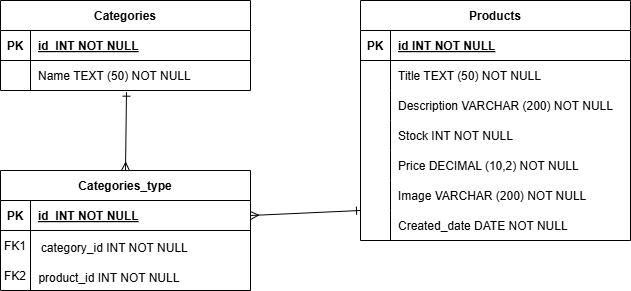

The diagram above was exported from draw.io. Its source (the exported page's mxGraphModel, read from the mxfile embedded in the PNG):
<mxGraphModel dx="788" dy="417" grid="1" gridSize="10" guides="1" tooltips="1" connect="1" arrows="1" fold="1" page="1" pageScale="1" pageWidth="850" pageHeight="1100" math="0" shadow="0" extFonts="Permanent Marker^https://fonts.googleapis.com/css?family=Permanent+Marker">
  <root>
    <mxCell id="0" />
    <mxCell id="1" parent="0" />
    <mxCell id="C-vyLk0tnHw3VtMMgP7b-2" value="Products" style="shape=table;startSize=30;container=1;collapsible=1;childLayout=tableLayout;fixedRows=1;rowLines=0;fontStyle=1;align=center;resizeLast=1;" parent="1" vertex="1">
      <mxGeometry x="400" y="120" width="270" height="240" as="geometry" />
    </mxCell>
    <mxCell id="C-vyLk0tnHw3VtMMgP7b-3" value="" style="shape=partialRectangle;collapsible=0;dropTarget=0;pointerEvents=0;fillColor=none;points=[[0,0.5],[1,0.5]];portConstraint=eastwest;top=0;left=0;right=0;bottom=1;" parent="C-vyLk0tnHw3VtMMgP7b-2" vertex="1">
      <mxGeometry y="30" width="270" height="30" as="geometry" />
    </mxCell>
    <mxCell id="C-vyLk0tnHw3VtMMgP7b-4" value="PK" style="shape=partialRectangle;overflow=hidden;connectable=0;fillColor=none;top=0;left=0;bottom=0;right=0;fontStyle=1;" parent="C-vyLk0tnHw3VtMMgP7b-3" vertex="1">
      <mxGeometry width="30" height="30" as="geometry">
        <mxRectangle width="30" height="30" as="alternateBounds" />
      </mxGeometry>
    </mxCell>
    <mxCell id="C-vyLk0tnHw3VtMMgP7b-5" value="id INT NOT NULL " style="shape=partialRectangle;overflow=hidden;connectable=0;fillColor=none;top=0;left=0;bottom=0;right=0;align=left;spacingLeft=6;fontStyle=5;" parent="C-vyLk0tnHw3VtMMgP7b-3" vertex="1">
      <mxGeometry x="30" width="240" height="30" as="geometry">
        <mxRectangle width="240" height="30" as="alternateBounds" />
      </mxGeometry>
    </mxCell>
    <mxCell id="C-vyLk0tnHw3VtMMgP7b-6" value="" style="shape=partialRectangle;collapsible=0;dropTarget=0;pointerEvents=0;fillColor=none;points=[[0,0.5],[1,0.5]];portConstraint=eastwest;top=0;left=0;right=0;bottom=0;" parent="C-vyLk0tnHw3VtMMgP7b-2" vertex="1">
      <mxGeometry y="60" width="270" height="30" as="geometry" />
    </mxCell>
    <mxCell id="C-vyLk0tnHw3VtMMgP7b-7" value="" style="shape=partialRectangle;overflow=hidden;connectable=0;fillColor=none;top=0;left=0;bottom=0;right=0;" parent="C-vyLk0tnHw3VtMMgP7b-6" vertex="1">
      <mxGeometry width="30" height="30" as="geometry">
        <mxRectangle width="30" height="30" as="alternateBounds" />
      </mxGeometry>
    </mxCell>
    <mxCell id="C-vyLk0tnHw3VtMMgP7b-8" value="Title TEXT (50) NOT NULL" style="shape=partialRectangle;overflow=hidden;connectable=0;fillColor=none;top=0;left=0;bottom=0;right=0;align=left;spacingLeft=6;" parent="C-vyLk0tnHw3VtMMgP7b-6" vertex="1">
      <mxGeometry x="30" width="240" height="30" as="geometry">
        <mxRectangle width="240" height="30" as="alternateBounds" />
      </mxGeometry>
    </mxCell>
    <mxCell id="C-vyLk0tnHw3VtMMgP7b-9" value="" style="shape=partialRectangle;collapsible=0;dropTarget=0;pointerEvents=0;fillColor=none;points=[[0,0.5],[1,0.5]];portConstraint=eastwest;top=0;left=0;right=0;bottom=0;" parent="C-vyLk0tnHw3VtMMgP7b-2" vertex="1">
      <mxGeometry y="90" width="270" height="30" as="geometry" />
    </mxCell>
    <mxCell id="C-vyLk0tnHw3VtMMgP7b-10" value="" style="shape=partialRectangle;overflow=hidden;connectable=0;fillColor=none;top=0;left=0;bottom=0;right=0;" parent="C-vyLk0tnHw3VtMMgP7b-9" vertex="1">
      <mxGeometry width="30" height="30" as="geometry">
        <mxRectangle width="30" height="30" as="alternateBounds" />
      </mxGeometry>
    </mxCell>
    <mxCell id="C-vyLk0tnHw3VtMMgP7b-11" value="Description VARCHAR (200) NOT NULL" style="shape=partialRectangle;overflow=hidden;connectable=0;fillColor=none;top=0;left=0;bottom=0;right=0;align=left;spacingLeft=6;" parent="C-vyLk0tnHw3VtMMgP7b-9" vertex="1">
      <mxGeometry x="30" width="240" height="30" as="geometry">
        <mxRectangle width="240" height="30" as="alternateBounds" />
      </mxGeometry>
    </mxCell>
    <mxCell id="uFk1dkANoAIWOVRmlQ3v-47" value="" style="shape=partialRectangle;collapsible=0;dropTarget=0;pointerEvents=0;fillColor=none;points=[[0,0.5],[1,0.5]];portConstraint=eastwest;top=0;left=0;right=0;bottom=0;" parent="C-vyLk0tnHw3VtMMgP7b-2" vertex="1">
      <mxGeometry y="120" width="270" height="30" as="geometry" />
    </mxCell>
    <mxCell id="uFk1dkANoAIWOVRmlQ3v-48" value="" style="shape=partialRectangle;overflow=hidden;connectable=0;fillColor=none;top=0;left=0;bottom=0;right=0;" parent="uFk1dkANoAIWOVRmlQ3v-47" vertex="1">
      <mxGeometry width="30" height="30" as="geometry">
        <mxRectangle width="30" height="30" as="alternateBounds" />
      </mxGeometry>
    </mxCell>
    <mxCell id="uFk1dkANoAIWOVRmlQ3v-49" value="Stock INT NOT NULL" style="shape=partialRectangle;overflow=hidden;connectable=0;fillColor=none;top=0;left=0;bottom=0;right=0;align=left;spacingLeft=6;" parent="uFk1dkANoAIWOVRmlQ3v-47" vertex="1">
      <mxGeometry x="30" width="240" height="30" as="geometry">
        <mxRectangle width="240" height="30" as="alternateBounds" />
      </mxGeometry>
    </mxCell>
    <mxCell id="uFk1dkANoAIWOVRmlQ3v-50" value="" style="shape=partialRectangle;collapsible=0;dropTarget=0;pointerEvents=0;fillColor=none;points=[[0,0.5],[1,0.5]];portConstraint=eastwest;top=0;left=0;right=0;bottom=0;" parent="C-vyLk0tnHw3VtMMgP7b-2" vertex="1">
      <mxGeometry y="150" width="270" height="30" as="geometry" />
    </mxCell>
    <mxCell id="uFk1dkANoAIWOVRmlQ3v-51" value="" style="shape=partialRectangle;overflow=hidden;connectable=0;fillColor=none;top=0;left=0;bottom=0;right=0;" parent="uFk1dkANoAIWOVRmlQ3v-50" vertex="1">
      <mxGeometry width="30" height="30" as="geometry">
        <mxRectangle width="30" height="30" as="alternateBounds" />
      </mxGeometry>
    </mxCell>
    <mxCell id="uFk1dkANoAIWOVRmlQ3v-52" value="Price DECIMAL (10,2) NOT NULL" style="shape=partialRectangle;overflow=hidden;connectable=0;fillColor=none;top=0;left=0;bottom=0;right=0;align=left;spacingLeft=6;" parent="uFk1dkANoAIWOVRmlQ3v-50" vertex="1">
      <mxGeometry x="30" width="240" height="30" as="geometry">
        <mxRectangle width="240" height="30" as="alternateBounds" />
      </mxGeometry>
    </mxCell>
    <mxCell id="uFk1dkANoAIWOVRmlQ3v-53" value="" style="shape=partialRectangle;collapsible=0;dropTarget=0;pointerEvents=0;fillColor=none;points=[[0,0.5],[1,0.5]];portConstraint=eastwest;top=0;left=0;right=0;bottom=0;" parent="C-vyLk0tnHw3VtMMgP7b-2" vertex="1">
      <mxGeometry y="180" width="270" height="30" as="geometry" />
    </mxCell>
    <mxCell id="uFk1dkANoAIWOVRmlQ3v-54" value="" style="shape=partialRectangle;overflow=hidden;connectable=0;fillColor=none;top=0;left=0;bottom=0;right=0;" parent="uFk1dkANoAIWOVRmlQ3v-53" vertex="1">
      <mxGeometry width="30" height="30" as="geometry">
        <mxRectangle width="30" height="30" as="alternateBounds" />
      </mxGeometry>
    </mxCell>
    <mxCell id="uFk1dkANoAIWOVRmlQ3v-55" value="Image VARCHAR (200) NOT NULL" style="shape=partialRectangle;overflow=hidden;connectable=0;fillColor=none;top=0;left=0;bottom=0;right=0;align=left;spacingLeft=6;" parent="uFk1dkANoAIWOVRmlQ3v-53" vertex="1">
      <mxGeometry x="30" width="240" height="30" as="geometry">
        <mxRectangle width="240" height="30" as="alternateBounds" />
      </mxGeometry>
    </mxCell>
    <mxCell id="uFk1dkANoAIWOVRmlQ3v-56" value="" style="shape=partialRectangle;collapsible=0;dropTarget=0;pointerEvents=0;fillColor=none;points=[[0,0.5],[1,0.5]];portConstraint=eastwest;top=0;left=0;right=0;bottom=0;" parent="C-vyLk0tnHw3VtMMgP7b-2" vertex="1">
      <mxGeometry y="210" width="270" height="30" as="geometry" />
    </mxCell>
    <mxCell id="uFk1dkANoAIWOVRmlQ3v-57" value="" style="shape=partialRectangle;overflow=hidden;connectable=0;fillColor=none;top=0;left=0;bottom=0;right=0;" parent="uFk1dkANoAIWOVRmlQ3v-56" vertex="1">
      <mxGeometry width="30" height="30" as="geometry">
        <mxRectangle width="30" height="30" as="alternateBounds" />
      </mxGeometry>
    </mxCell>
    <mxCell id="uFk1dkANoAIWOVRmlQ3v-58" value="Created_date DATE NOT NULL" style="shape=partialRectangle;overflow=hidden;connectable=0;fillColor=none;top=0;left=0;bottom=0;right=0;align=left;spacingLeft=6;" parent="uFk1dkANoAIWOVRmlQ3v-56" vertex="1">
      <mxGeometry x="30" width="240" height="30" as="geometry">
        <mxRectangle width="240" height="30" as="alternateBounds" />
      </mxGeometry>
    </mxCell>
    <mxCell id="C-vyLk0tnHw3VtMMgP7b-23" value="Categories" style="shape=table;startSize=30;container=1;collapsible=1;childLayout=tableLayout;fixedRows=1;rowLines=0;fontStyle=1;align=center;resizeLast=1;" parent="1" vertex="1">
      <mxGeometry x="40" y="120" width="250" height="90" as="geometry" />
    </mxCell>
    <mxCell id="C-vyLk0tnHw3VtMMgP7b-24" value="" style="shape=partialRectangle;collapsible=0;dropTarget=0;pointerEvents=0;fillColor=none;points=[[0,0.5],[1,0.5]];portConstraint=eastwest;top=0;left=0;right=0;bottom=1;" parent="C-vyLk0tnHw3VtMMgP7b-23" vertex="1">
      <mxGeometry y="30" width="250" height="30" as="geometry" />
    </mxCell>
    <mxCell id="C-vyLk0tnHw3VtMMgP7b-25" value="PK" style="shape=partialRectangle;overflow=hidden;connectable=0;fillColor=none;top=0;left=0;bottom=0;right=0;fontStyle=1;" parent="C-vyLk0tnHw3VtMMgP7b-24" vertex="1">
      <mxGeometry width="30" height="30" as="geometry">
        <mxRectangle width="30" height="30" as="alternateBounds" />
      </mxGeometry>
    </mxCell>
    <mxCell id="C-vyLk0tnHw3VtMMgP7b-26" value="id_INT NOT NULL " style="shape=partialRectangle;overflow=hidden;connectable=0;fillColor=none;top=0;left=0;bottom=0;right=0;align=left;spacingLeft=6;fontStyle=5;" parent="C-vyLk0tnHw3VtMMgP7b-24" vertex="1">
      <mxGeometry x="30" width="220" height="30" as="geometry">
        <mxRectangle width="220" height="30" as="alternateBounds" />
      </mxGeometry>
    </mxCell>
    <mxCell id="uFk1dkANoAIWOVRmlQ3v-14" value="" style="shape=partialRectangle;collapsible=0;dropTarget=0;pointerEvents=0;fillColor=none;points=[[0,0.5],[1,0.5]];portConstraint=eastwest;top=0;left=0;right=0;bottom=0;" parent="C-vyLk0tnHw3VtMMgP7b-23" vertex="1">
      <mxGeometry y="60" width="250" height="30" as="geometry" />
    </mxCell>
    <mxCell id="uFk1dkANoAIWOVRmlQ3v-15" value="" style="shape=partialRectangle;overflow=hidden;connectable=0;fillColor=none;top=0;left=0;bottom=0;right=0;" parent="uFk1dkANoAIWOVRmlQ3v-14" vertex="1">
      <mxGeometry width="30" height="30" as="geometry">
        <mxRectangle width="30" height="30" as="alternateBounds" />
      </mxGeometry>
    </mxCell>
    <mxCell id="uFk1dkANoAIWOVRmlQ3v-16" value="Name TEXT (50) NOT NULL" style="shape=partialRectangle;overflow=hidden;connectable=0;fillColor=none;top=0;left=0;bottom=0;right=0;align=left;spacingLeft=6;" parent="uFk1dkANoAIWOVRmlQ3v-14" vertex="1">
      <mxGeometry x="30" width="220" height="30" as="geometry">
        <mxRectangle width="220" height="30" as="alternateBounds" />
      </mxGeometry>
    </mxCell>
    <mxCell id="uFk1dkANoAIWOVRmlQ3v-65" value="" style="rounded=0;orthogonalLoop=1;jettySize=auto;html=1;endArrow=ERmany;endFill=0;startArrow=ERone;startFill=0;exitX=0.504;exitY=1.056;exitDx=0;exitDy=0;exitPerimeter=0;entryX=0.5;entryY=0;entryDx=0;entryDy=0;" parent="1" source="uFk1dkANoAIWOVRmlQ3v-14" target="Yxa5a8C1uYIDBV4qME3C-1" edge="1">
      <mxGeometry relative="1" as="geometry">
        <mxPoint x="125" y="240" as="sourcePoint" />
        <mxPoint x="166" y="280" as="targetPoint" />
      </mxGeometry>
    </mxCell>
    <mxCell id="Yxa5a8C1uYIDBV4qME3C-1" value="Categories_type" style="shape=table;startSize=30;container=1;collapsible=1;childLayout=tableLayout;fixedRows=1;rowLines=0;fontStyle=1;align=center;resizeLast=1;" parent="1" vertex="1">
      <mxGeometry x="40" y="290" width="250" height="120" as="geometry" />
    </mxCell>
    <mxCell id="Yxa5a8C1uYIDBV4qME3C-2" value="" style="shape=partialRectangle;collapsible=0;dropTarget=0;pointerEvents=0;fillColor=none;points=[[0,0.5],[1,0.5]];portConstraint=eastwest;top=0;left=0;right=0;bottom=1;" parent="Yxa5a8C1uYIDBV4qME3C-1" vertex="1">
      <mxGeometry y="30" width="250" height="30" as="geometry" />
    </mxCell>
    <mxCell id="Yxa5a8C1uYIDBV4qME3C-3" value="PK" style="shape=partialRectangle;overflow=hidden;connectable=0;fillColor=none;top=0;left=0;bottom=0;right=0;fontStyle=1;" parent="Yxa5a8C1uYIDBV4qME3C-2" vertex="1">
      <mxGeometry width="30" height="30" as="geometry">
        <mxRectangle width="30" height="30" as="alternateBounds" />
      </mxGeometry>
    </mxCell>
    <mxCell id="Yxa5a8C1uYIDBV4qME3C-4" value="id_INT NOT NULL " style="shape=partialRectangle;overflow=hidden;connectable=0;fillColor=none;top=0;left=0;bottom=0;right=0;align=left;spacingLeft=6;fontStyle=5;" parent="Yxa5a8C1uYIDBV4qME3C-2" vertex="1">
      <mxGeometry x="30" width="220" height="30" as="geometry">
        <mxRectangle width="220" height="30" as="alternateBounds" />
      </mxGeometry>
    </mxCell>
    <mxCell id="Yxa5a8C1uYIDBV4qME3C-5" value="" style="shape=partialRectangle;collapsible=0;dropTarget=0;pointerEvents=0;fillColor=none;points=[[0,0.5],[1,0.5]];portConstraint=eastwest;top=0;left=0;right=0;bottom=0;" parent="Yxa5a8C1uYIDBV4qME3C-1" vertex="1">
      <mxGeometry y="60" width="250" height="60" as="geometry" />
    </mxCell>
    <mxCell id="Yxa5a8C1uYIDBV4qME3C-6" value="" style="shape=partialRectangle;overflow=hidden;connectable=0;fillColor=none;top=0;left=0;bottom=0;right=0;" parent="Yxa5a8C1uYIDBV4qME3C-5" vertex="1">
      <mxGeometry width="30" height="60" as="geometry">
        <mxRectangle width="30" height="60" as="alternateBounds" />
      </mxGeometry>
    </mxCell>
    <mxCell id="Yxa5a8C1uYIDBV4qME3C-7" value="" style="shape=partialRectangle;overflow=hidden;connectable=0;fillColor=none;top=0;left=0;bottom=0;right=0;align=left;spacingLeft=6;" parent="Yxa5a8C1uYIDBV4qME3C-5" vertex="1">
      <mxGeometry x="30" width="220" height="60" as="geometry">
        <mxRectangle width="220" height="60" as="alternateBounds" />
      </mxGeometry>
    </mxCell>
    <mxCell id="Yxa5a8C1uYIDBV4qME3C-9" value="" style="rounded=0;orthogonalLoop=1;jettySize=auto;html=1;endArrow=ERmany;endFill=0;startArrow=ERone;startFill=0;entryX=1;entryY=0.5;entryDx=0;entryDy=0;" parent="1" target="Yxa5a8C1uYIDBV4qME3C-2" edge="1">
      <mxGeometry relative="1" as="geometry">
        <mxPoint x="400" y="330" as="sourcePoint" />
        <mxPoint x="340" y="260" as="targetPoint" />
      </mxGeometry>
    </mxCell>
    <mxCell id="Yxa5a8C1uYIDBV4qME3C-11" value="" style="shape=partialRectangle;collapsible=0;dropTarget=0;pointerEvents=0;fillColor=none;points=[[0,0.5],[1,0.5]];portConstraint=eastwest;top=0;left=0;right=0;bottom=0;" parent="1" vertex="1">
      <mxGeometry x="50" y="380" width="170" height="20" as="geometry" />
    </mxCell>
    <mxCell id="Yxa5a8C1uYIDBV4qME3C-12" value="" style="shape=partialRectangle;overflow=hidden;connectable=0;fillColor=none;top=0;left=0;bottom=0;right=0;" parent="Yxa5a8C1uYIDBV4qME3C-11" vertex="1">
      <mxGeometry width="20.39999999999999" height="20" as="geometry">
        <mxRectangle width="30" height="30" as="alternateBounds" />
      </mxGeometry>
    </mxCell>
    <mxCell id="Yxa5a8C1uYIDBV4qME3C-13" value="product_id INT NOT NULL" style="shape=partialRectangle;overflow=hidden;connectable=0;fillColor=none;top=0;left=0;bottom=0;right=0;align=left;spacingLeft=6;" parent="Yxa5a8C1uYIDBV4qME3C-11" vertex="1">
      <mxGeometry x="20.39999999999999" y="6.666666666666666" width="149.6" height="20" as="geometry">
        <mxRectangle width="220" height="30" as="alternateBounds" />
      </mxGeometry>
    </mxCell>
    <mxCell id="Yxa5a8C1uYIDBV4qME3C-23" value="FK2" style="shape=partialRectangle;overflow=hidden;connectable=0;fillColor=none;top=0;left=0;bottom=0;right=0;" parent="1" vertex="1">
      <mxGeometry x="40" y="380" width="30" height="30" as="geometry">
        <mxRectangle width="30" height="30" as="alternateBounds" />
      </mxGeometry>
    </mxCell>
    <mxCell id="fcCZtzUYqjvDFVBPKRqG-2" value="" style="shape=partialRectangle;collapsible=0;dropTarget=0;pointerEvents=0;fillColor=none;points=[[0,0.5],[1,0.5]];portConstraint=eastwest;top=0;left=0;right=0;bottom=0;" vertex="1" parent="1">
      <mxGeometry x="50" y="350" width="190" height="20" as="geometry" />
    </mxCell>
    <mxCell id="fcCZtzUYqjvDFVBPKRqG-3" value="" style="shape=partialRectangle;overflow=hidden;connectable=0;fillColor=none;top=0;left=0;bottom=0;right=0;" vertex="1" parent="fcCZtzUYqjvDFVBPKRqG-2">
      <mxGeometry width="22.8" height="20" as="geometry">
        <mxRectangle width="30" height="30" as="alternateBounds" />
      </mxGeometry>
    </mxCell>
    <mxCell id="fcCZtzUYqjvDFVBPKRqG-4" value="category_id INT NOT NULL" style="shape=partialRectangle;overflow=hidden;connectable=0;fillColor=none;top=0;left=0;bottom=0;right=0;align=left;spacingLeft=6;" vertex="1" parent="fcCZtzUYqjvDFVBPKRqG-2">
      <mxGeometry x="22.8" y="6.666666666666666" width="167.20000000000002" height="20" as="geometry">
        <mxRectangle width="220" height="30" as="alternateBounds" />
      </mxGeometry>
    </mxCell>
    <mxCell id="fcCZtzUYqjvDFVBPKRqG-5" value="FK1" style="shape=partialRectangle;overflow=hidden;connectable=0;fillColor=none;top=0;left=0;bottom=0;right=0;" vertex="1" parent="1">
      <mxGeometry x="40" y="350" width="30" height="30" as="geometry">
        <mxRectangle width="30" height="30" as="alternateBounds" />
      </mxGeometry>
    </mxCell>
  </root>
</mxGraphModel>